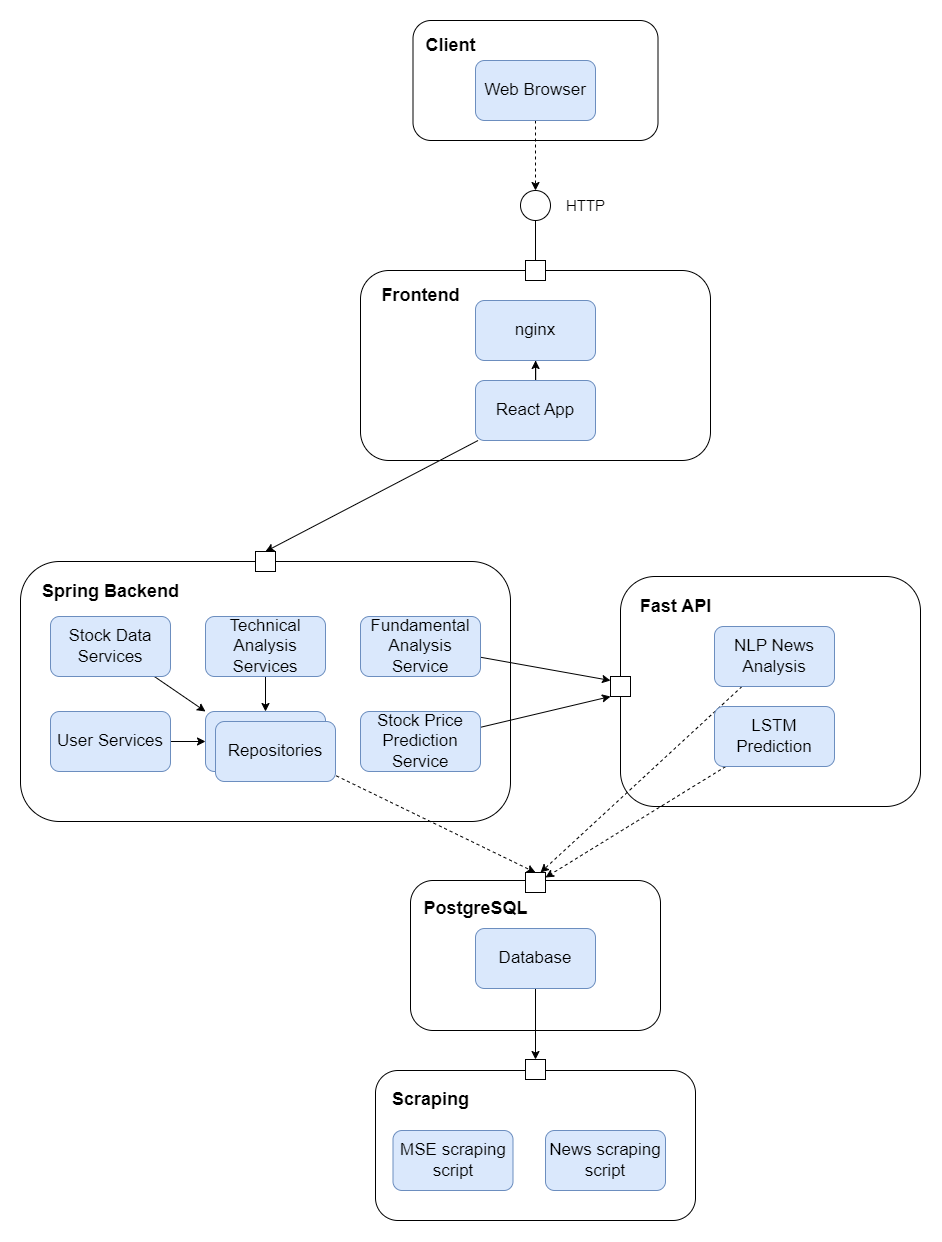

The diagram above was exported from draw.io. Its source (the exported page's mxGraphModel, read from the mxfile embedded in the PNG):
<mxGraphModel dx="3690" dy="2472" grid="1" gridSize="10" guides="1" tooltips="1" connect="1" arrows="1" fold="1" page="1" pageScale="1" pageWidth="2336" pageHeight="1654" math="0" shadow="0">
  <root>
    <mxCell id="0" />
    <mxCell id="1" parent="0" />
    <mxCell id="fceYo__R-1gBNXsrQTQP-19" value="" style="rounded=1;whiteSpace=wrap;html=1;fontSize=15;" vertex="1" parent="1">
      <mxGeometry x="372.5" y="-240" width="245" height="120" as="geometry" />
    </mxCell>
    <mxCell id="fceYo__R-1gBNXsrQTQP-11" value="" style="rounded=1;whiteSpace=wrap;html=1;fontSize=15;" vertex="1" parent="1">
      <mxGeometry x="-20" y="301" width="490" height="260" as="geometry" />
    </mxCell>
    <mxCell id="fceYo__R-1gBNXsrQTQP-14" style="edgeStyle=orthogonalEdgeStyle;rounded=0;orthogonalLoop=1;jettySize=auto;html=1;entryX=0.5;entryY=0;entryDx=0;entryDy=0;endArrow=none;endFill=0;fontSize=15;" edge="1" parent="1" source="fceYo__R-1gBNXsrQTQP-13" target="fceYo__R-1gBNXsrQTQP-12">
      <mxGeometry relative="1" as="geometry" />
    </mxCell>
    <mxCell id="fceYo__R-1gBNXsrQTQP-13" value="" style="ellipse;whiteSpace=wrap;html=1;aspect=fixed;fontSize=15;" vertex="1" parent="1">
      <mxGeometry x="480" y="-70" width="30" height="30" as="geometry" />
    </mxCell>
    <mxCell id="fceYo__R-1gBNXsrQTQP-15" value="HTTP" style="text;html=1;align=center;verticalAlign=middle;resizable=0;points=[];autosize=1;strokeColor=none;fillColor=none;fontSize=15;" vertex="1" parent="1">
      <mxGeometry x="515" y="-70" width="60" height="30" as="geometry" />
    </mxCell>
    <mxCell id="fceYo__R-1gBNXsrQTQP-12" value="" style="rounded=1;whiteSpace=wrap;html=1;fontSize=15;" vertex="1" parent="1">
      <mxGeometry x="320" y="10" width="350" height="190" as="geometry" />
    </mxCell>
    <mxCell id="fceYo__R-1gBNXsrQTQP-66" style="rounded=0;orthogonalLoop=1;jettySize=auto;html=1;entryX=0.5;entryY=0;entryDx=0;entryDy=0;fontSize=15;" edge="1" parent="1" source="fceYo__R-1gBNXsrQTQP-1" target="fceYo__R-1gBNXsrQTQP-47">
      <mxGeometry relative="1" as="geometry" />
    </mxCell>
    <mxCell id="fceYo__R-1gBNXsrQTQP-82" value="" style="edgeStyle=orthogonalEdgeStyle;rounded=0;orthogonalLoop=1;jettySize=auto;html=1;fontSize=15;" edge="1" parent="1" source="fceYo__R-1gBNXsrQTQP-1" target="fceYo__R-1gBNXsrQTQP-18">
      <mxGeometry relative="1" as="geometry" />
    </mxCell>
    <mxCell id="fceYo__R-1gBNXsrQTQP-1" value="React App" style="rounded=1;whiteSpace=wrap;html=1;fontSize=17;fillColor=#dae8fc;strokeColor=#6c8ebf;" vertex="1" parent="1">
      <mxGeometry x="435" y="120" width="120" height="60" as="geometry" />
    </mxCell>
    <mxCell id="fceYo__R-1gBNXsrQTQP-23" style="edgeStyle=orthogonalEdgeStyle;rounded=0;orthogonalLoop=1;jettySize=auto;html=1;dashed=1;fontSize=15;" edge="1" parent="1" source="fceYo__R-1gBNXsrQTQP-17" target="fceYo__R-1gBNXsrQTQP-13">
      <mxGeometry relative="1" as="geometry" />
    </mxCell>
    <mxCell id="fceYo__R-1gBNXsrQTQP-17" value="Web Browser" style="rounded=1;whiteSpace=wrap;html=1;fontSize=17;fillColor=#dae8fc;strokeColor=#6c8ebf;" vertex="1" parent="1">
      <mxGeometry x="435" y="-200" width="120" height="60" as="geometry" />
    </mxCell>
    <mxCell id="fceYo__R-1gBNXsrQTQP-18" value="nginx" style="rounded=1;whiteSpace=wrap;html=1;fontSize=17;fillColor=#dae8fc;strokeColor=#6c8ebf;" vertex="1" parent="1">
      <mxGeometry x="435" y="40" width="120" height="60" as="geometry" />
    </mxCell>
    <mxCell id="fceYo__R-1gBNXsrQTQP-21" value="Client" style="text;html=1;align=center;verticalAlign=middle;resizable=0;points=[];autosize=1;strokeColor=none;fillColor=none;fontSize=18;fontStyle=1" vertex="1" parent="1">
      <mxGeometry x="375" y="-235" width="70" height="40" as="geometry" />
    </mxCell>
    <mxCell id="fceYo__R-1gBNXsrQTQP-22" value="Frontend" style="text;html=1;align=center;verticalAlign=middle;resizable=0;points=[];autosize=1;strokeColor=none;fillColor=none;fontSize=18;fontStyle=1" vertex="1" parent="1">
      <mxGeometry x="330" y="15" width="100" height="40" as="geometry" />
    </mxCell>
    <mxCell id="fceYo__R-1gBNXsrQTQP-24" value="Spring Backend" style="text;html=1;align=center;verticalAlign=middle;resizable=0;points=[];autosize=1;strokeColor=none;fillColor=none;fontSize=18;fontStyle=1" vertex="1" parent="1">
      <mxGeometry x="-10" y="311" width="160" height="40" as="geometry" />
    </mxCell>
    <mxCell id="fceYo__R-1gBNXsrQTQP-67" style="rounded=0;orthogonalLoop=1;jettySize=auto;html=1;entryX=0;entryY=0;entryDx=0;entryDy=0;fontSize=15;" edge="1" parent="1" source="fceYo__R-1gBNXsrQTQP-25" target="fceYo__R-1gBNXsrQTQP-64">
      <mxGeometry relative="1" as="geometry" />
    </mxCell>
    <mxCell id="fceYo__R-1gBNXsrQTQP-25" value="Stock Data Services" style="rounded=1;whiteSpace=wrap;html=1;fontSize=17;fillColor=#dae8fc;strokeColor=#6c8ebf;" vertex="1" parent="1">
      <mxGeometry x="10" y="356" width="120" height="60" as="geometry" />
    </mxCell>
    <mxCell id="fceYo__R-1gBNXsrQTQP-69" style="rounded=0;orthogonalLoop=1;jettySize=auto;html=1;entryX=0.5;entryY=0;entryDx=0;entryDy=0;fontSize=15;" edge="1" parent="1" source="fceYo__R-1gBNXsrQTQP-28" target="fceYo__R-1gBNXsrQTQP-64">
      <mxGeometry relative="1" as="geometry" />
    </mxCell>
    <mxCell id="fceYo__R-1gBNXsrQTQP-28" value="Technical Analysis Services" style="rounded=1;whiteSpace=wrap;html=1;fontSize=17;fillColor=#dae8fc;strokeColor=#6c8ebf;" vertex="1" parent="1">
      <mxGeometry x="165" y="356" width="120" height="60" as="geometry" />
    </mxCell>
    <mxCell id="fceYo__R-1gBNXsrQTQP-58" style="rounded=0;orthogonalLoop=1;jettySize=auto;html=1;fontSize=15;" edge="1" parent="1" source="fceYo__R-1gBNXsrQTQP-29">
      <mxGeometry relative="1" as="geometry">
        <mxPoint x="570" y="420" as="targetPoint" />
      </mxGeometry>
    </mxCell>
    <mxCell id="fceYo__R-1gBNXsrQTQP-29" value="Fundamental Analysis Service" style="rounded=1;whiteSpace=wrap;html=1;fontSize=17;fillColor=#dae8fc;strokeColor=#6c8ebf;" vertex="1" parent="1">
      <mxGeometry x="320" y="356" width="120" height="60" as="geometry" />
    </mxCell>
    <mxCell id="fceYo__R-1gBNXsrQTQP-59" style="rounded=0;orthogonalLoop=1;jettySize=auto;html=1;entryX=0;entryY=1;entryDx=0;entryDy=0;fontSize=15;" edge="1" parent="1" source="fceYo__R-1gBNXsrQTQP-30" target="fceYo__R-1gBNXsrQTQP-48">
      <mxGeometry relative="1" as="geometry" />
    </mxCell>
    <mxCell id="fceYo__R-1gBNXsrQTQP-30" value="Stock Price Prediction Service" style="rounded=1;whiteSpace=wrap;html=1;fontSize=17;fillColor=#dae8fc;strokeColor=#6c8ebf;" vertex="1" parent="1">
      <mxGeometry x="320" y="451" width="120" height="60" as="geometry" />
    </mxCell>
    <mxCell id="fceYo__R-1gBNXsrQTQP-31" value="" style="rounded=1;whiteSpace=wrap;html=1;fontSize=15;" vertex="1" parent="1">
      <mxGeometry x="580" y="316" width="300" height="230" as="geometry" />
    </mxCell>
    <mxCell id="fceYo__R-1gBNXsrQTQP-32" value="Fast API" style="text;html=1;align=center;verticalAlign=middle;resizable=0;points=[];autosize=1;strokeColor=none;fillColor=none;fontSize=18;fontStyle=1" vertex="1" parent="1">
      <mxGeometry x="590" y="326" width="90" height="40" as="geometry" />
    </mxCell>
    <mxCell id="fceYo__R-1gBNXsrQTQP-71" style="rounded=0;orthogonalLoop=1;jettySize=auto;html=1;entryX=0.75;entryY=0;entryDx=0;entryDy=0;dashed=1;fontSize=15;" edge="1" parent="1" source="fceYo__R-1gBNXsrQTQP-33" target="fceYo__R-1gBNXsrQTQP-50">
      <mxGeometry relative="1" as="geometry" />
    </mxCell>
    <mxCell id="fceYo__R-1gBNXsrQTQP-33" value="NLP News Analysis" style="rounded=1;whiteSpace=wrap;html=1;fontSize=17;fillColor=#dae8fc;strokeColor=#6c8ebf;" vertex="1" parent="1">
      <mxGeometry x="674" y="366" width="120" height="60" as="geometry" />
    </mxCell>
    <mxCell id="fceYo__R-1gBNXsrQTQP-72" style="rounded=0;orthogonalLoop=1;jettySize=auto;html=1;entryX=1;entryY=0.25;entryDx=0;entryDy=0;dashed=1;fontSize=15;" edge="1" parent="1" source="fceYo__R-1gBNXsrQTQP-34" target="fceYo__R-1gBNXsrQTQP-50">
      <mxGeometry relative="1" as="geometry" />
    </mxCell>
    <mxCell id="fceYo__R-1gBNXsrQTQP-34" value="LSTM Prediction" style="rounded=1;whiteSpace=wrap;html=1;fontSize=17;fillColor=#dae8fc;strokeColor=#6c8ebf;" vertex="1" parent="1">
      <mxGeometry x="674" y="446" width="120" height="60" as="geometry" />
    </mxCell>
    <mxCell id="fceYo__R-1gBNXsrQTQP-36" value="" style="rounded=1;whiteSpace=wrap;html=1;fontSize=15;" vertex="1" parent="1">
      <mxGeometry x="335" y="810" width="320" height="150" as="geometry" />
    </mxCell>
    <mxCell id="fceYo__R-1gBNXsrQTQP-37" value="Scraping" style="text;html=1;align=center;verticalAlign=middle;resizable=0;points=[];autosize=1;strokeColor=none;fillColor=none;fontSize=18;fontStyle=1" vertex="1" parent="1">
      <mxGeometry x="340" y="819" width="100" height="40" as="geometry" />
    </mxCell>
    <mxCell id="fceYo__R-1gBNXsrQTQP-38" value="MSE scraping script" style="rounded=1;whiteSpace=wrap;html=1;fontSize=17;fillColor=#dae8fc;strokeColor=#6c8ebf;" vertex="1" parent="1">
      <mxGeometry x="352.5" y="870" width="120" height="60" as="geometry" />
    </mxCell>
    <mxCell id="fceYo__R-1gBNXsrQTQP-68" style="rounded=0;orthogonalLoop=1;jettySize=auto;html=1;entryX=0;entryY=0.5;entryDx=0;entryDy=0;fontSize=15;" edge="1" parent="1" source="fceYo__R-1gBNXsrQTQP-40" target="fceYo__R-1gBNXsrQTQP-64">
      <mxGeometry relative="1" as="geometry" />
    </mxCell>
    <mxCell id="fceYo__R-1gBNXsrQTQP-40" value="User Services" style="rounded=1;whiteSpace=wrap;html=1;fontSize=17;fillColor=#dae8fc;strokeColor=#6c8ebf;" vertex="1" parent="1">
      <mxGeometry x="10" y="451" width="120" height="60" as="geometry" />
    </mxCell>
    <mxCell id="fceYo__R-1gBNXsrQTQP-42" value="" style="rounded=1;whiteSpace=wrap;html=1;fontSize=15;" vertex="1" parent="1">
      <mxGeometry x="370" y="620" width="250" height="150" as="geometry" />
    </mxCell>
    <mxCell id="fceYo__R-1gBNXsrQTQP-43" value="PostgreSQL" style="text;html=1;align=center;verticalAlign=middle;resizable=0;points=[];autosize=1;strokeColor=none;fillColor=none;fontSize=18;fontStyle=1" vertex="1" parent="1">
      <mxGeometry x="370" y="628" width="130" height="40" as="geometry" />
    </mxCell>
    <mxCell id="fceYo__R-1gBNXsrQTQP-73" style="edgeStyle=orthogonalEdgeStyle;rounded=0;orthogonalLoop=1;jettySize=auto;html=1;entryX=0.5;entryY=0;entryDx=0;entryDy=0;fontSize=15;" edge="1" parent="1" source="fceYo__R-1gBNXsrQTQP-44" target="fceYo__R-1gBNXsrQTQP-51">
      <mxGeometry relative="1" as="geometry" />
    </mxCell>
    <mxCell id="fceYo__R-1gBNXsrQTQP-44" value="Database" style="rounded=1;whiteSpace=wrap;html=1;fontSize=17;fillColor=#dae8fc;strokeColor=#6c8ebf;" vertex="1" parent="1">
      <mxGeometry x="435" y="668" width="120" height="60" as="geometry" />
    </mxCell>
    <mxCell id="fceYo__R-1gBNXsrQTQP-45" value="" style="rounded=0;whiteSpace=wrap;html=1;fontSize=15;" vertex="1" parent="1">
      <mxGeometry x="485" width="20" height="20" as="geometry" />
    </mxCell>
    <mxCell id="fceYo__R-1gBNXsrQTQP-47" value="" style="rounded=0;whiteSpace=wrap;html=1;fontSize=15;" vertex="1" parent="1">
      <mxGeometry x="215" y="291" width="20" height="20" as="geometry" />
    </mxCell>
    <mxCell id="fceYo__R-1gBNXsrQTQP-48" value="" style="rounded=0;whiteSpace=wrap;html=1;fontSize=15;" vertex="1" parent="1">
      <mxGeometry x="570" y="416" width="20" height="20" as="geometry" />
    </mxCell>
    <mxCell id="fceYo__R-1gBNXsrQTQP-50" value="" style="rounded=0;whiteSpace=wrap;html=1;fontSize=15;" vertex="1" parent="1">
      <mxGeometry x="485" y="612" width="20" height="20" as="geometry" />
    </mxCell>
    <mxCell id="fceYo__R-1gBNXsrQTQP-51" value="" style="rounded=0;whiteSpace=wrap;html=1;fontSize=15;" vertex="1" parent="1">
      <mxGeometry x="485" y="799" width="20" height="20" as="geometry" />
    </mxCell>
    <mxCell id="fceYo__R-1gBNXsrQTQP-70" style="rounded=0;orthogonalLoop=1;jettySize=auto;html=1;entryX=0.5;entryY=0;entryDx=0;entryDy=0;dashed=1;fontSize=15;" edge="1" parent="1" source="fceYo__R-1gBNXsrQTQP-64" target="fceYo__R-1gBNXsrQTQP-50">
      <mxGeometry relative="1" as="geometry" />
    </mxCell>
    <mxCell id="fceYo__R-1gBNXsrQTQP-64" value="Repositories" style="rounded=1;whiteSpace=wrap;html=1;fontSize=15;fillColor=#dae8fc;strokeColor=#6c8ebf;" vertex="1" parent="1">
      <mxGeometry x="165" y="451" width="120" height="60" as="geometry" />
    </mxCell>
    <mxCell id="fceYo__R-1gBNXsrQTQP-78" value="News scraping&lt;br style=&quot;font-size: 17px;&quot;&gt;script" style="rounded=1;whiteSpace=wrap;html=1;fontSize=17;fillColor=#dae8fc;strokeColor=#6c8ebf;" vertex="1" parent="1">
      <mxGeometry x="505" y="870" width="120" height="60" as="geometry" />
    </mxCell>
    <mxCell id="fceYo__R-1gBNXsrQTQP-80" value="Repositories" style="rounded=1;whiteSpace=wrap;html=1;fontSize=17;fillColor=#dae8fc;strokeColor=#6c8ebf;" vertex="1" parent="1">
      <mxGeometry x="175" y="461" width="120" height="60" as="geometry" />
    </mxCell>
  </root>
</mxGraphModel>